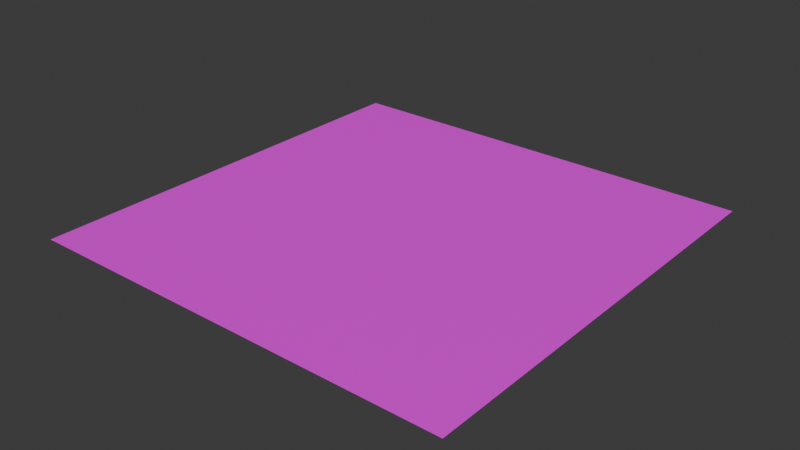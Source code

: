 # Source: Graffitti_06.blend  (saved by Blender 5.2.45; exported with 4.5.12 LTS)
import bpy
from mathutils import Matrix  # noqa: F401  (used for matrix-valued properties, if any)

bpy.ops.wm.read_factory_settings(use_empty=True)
scene = bpy.context.scene
scene.name = 'Scene'

# ---- collections
col_collection = bpy.data.collections.new('Collection'); scene.collection.children.link(col_collection)

# ---- images (referenced by path relative to the original .blend; pixels are not part of the script)
import os
ASSET_DIR = os.environ.get("B2B_ASSET_DIR", "")  # directory of the original .blend (textures are referenced by path, not embedded)
HERE = os.path.dirname(os.path.abspath(__file__))  # packed textures are extracted next to this script under _unpacked/

def load_image(name, relpath, width, height, colorspace="sRGB"):
    """Load a texture the original file referenced (path relative to the .blend, or extracted next to this script)."""
    p = next((c for c in (os.path.join(HERE, relpath), os.path.join(ASSET_DIR, relpath)) if relpath and os.path.exists(c)), "")
    if p:
        img = bpy.data.images.load(p, check_existing=True)
        img.name = name
    else:  # same state as the original file: an image datablock whose file is absent (Cycles renders it pink)
        img = bpy.data.images.new(name, width, height)
        img.source = "FILE"
        img.filepath = "//" + (relpath or name)
    img.colorspace_settings.name = colorspace
    return img
img_graffitti_06_png = load_image('Graffitti 06.png', 'Graffitti 06.png', 1024, 1024, 'sRGB')

# ---- materials (node trees are filled in below, after node groups)
mat_grafits = bpy.data.materials.new('Grafits')

# ---- material node trees
mat_grafits.use_nodes = True; mat_grafits.node_tree.nodes.clear()
_N = mat_grafits.node_tree.nodes; _L = mat_grafits.node_tree.links
n0 = _N.new('ShaderNodeBsdfPrincipled'); n0.name = 'Principled BSDF'; n0.location = (-200, 100)
n0.inputs[10].default_value = 0.005
n1 = _N.new('ShaderNodeOutputMaterial'); n1.name = 'Material Output'; n1.location = (200, 100)
n2 = _N.new('ShaderNodeTexImage'); n2.name = 'Image Texture'; n2.location = (-815, 105)
n2.image = img_graffitti_06_png
_L.new(n0.outputs[0], n1.inputs[0])
_L.new(n2.outputs[0], n0.inputs[0])
_L.new(n2.outputs[1], n0.inputs[4])
n1.is_active_output = True

# ---- world
world_world = bpy.data.worlds.new('World'); scene.world = world_world
world_world.use_nodes = True; world_world.node_tree.nodes.clear()
_N = world_world.node_tree.nodes; _L = world_world.node_tree.links
n0 = _N.new('ShaderNodeOutputWorld'); n0.name = 'World Output'; n0.location = (200, 100)
n1 = _N.new('ShaderNodeBackground'); n1.name = 'Background'; n1.location = (-200, 100)
n1.inputs[0].default_value = (0.05088, 0.05088, 0.05088, 1.0)
_L.new(n1.outputs[0], n0.inputs[0])
n0.is_active_output = True
world_world.color = (0.05088, 0.05088, 0.05088)
world_world.sun_shadow_jitter_overblur = 0.0

# ---- meshes
me_plane = bpy.data.meshes.new('Plane')
me_plane.from_pydata([(-1.0, -1.0, 0.004), (1.0, -1.0, 0.004), (-1.0, 1.0, 0.004), (1.0, 1.0, 0.004)], [], [(0, 1, 3, 2)])
_uv = me_plane.uv_layers.new(name='UVMap')
_uv.uv.foreach_set('vector', [0.0, 0.0, 1.0, 0.0, 1.0, 1.0, 0.0, 1.0])
me_plane.materials.append(mat_grafits)
me_plane.update()

# ---- objects
ob_plane = bpy.data.objects.new('Plane', me_plane)

# ---- transforms, parenting, visibility, modifiers, constraints
ob_plane.location = (0.0, 0.0, 0.0)

# ---- collection membership
col_collection.objects.link(ob_plane)

# ---- scene / render settings (as saved in the file)
scene.frame_start = 1; scene.frame_end = 250; scene.frame_set(1)
scene.render.engine = 'BLENDER_EEVEE_NEXT'
scene.render.bake_bias = 0.0
scene.render.bake_samples = 0
scene.eevee.fast_gi_thickness_far = 0.0
bpy.context.view_layer.update()

# ---- added for rendering (the .blend has no active camera and no usable light): camera, sun
cam_auto = bpy.data.cameras.new('AutoCamera')
cam_auto.lens = 50.0
cam_auto.sensor_width = 36.0
cam_auto.clip_end = 1000.0
ob_auto_camera = bpy.data.objects.new('AutoCamera', cam_auto)
scene.collection.objects.link(ob_auto_camera)
ob_auto_camera.location = (2.61693, -3.14032, 2.09754)
ob_auto_camera.rotation_euler = (1.09748, -7.21219e-08, 0.694738)
scene.camera = ob_auto_camera
light_auto_sun = bpy.data.lights.new('AutoSun', 'SUN')
light_auto_sun.energy = 3.0
light_auto_sun.angle = 0.0523599
ob_auto_sun = bpy.data.objects.new('AutoSun', light_auto_sun)
scene.collection.objects.link(ob_auto_sun)
ob_auto_sun.rotation_euler = (0.872665, 0.174533, 0.523599)
bpy.context.view_layer.update()

